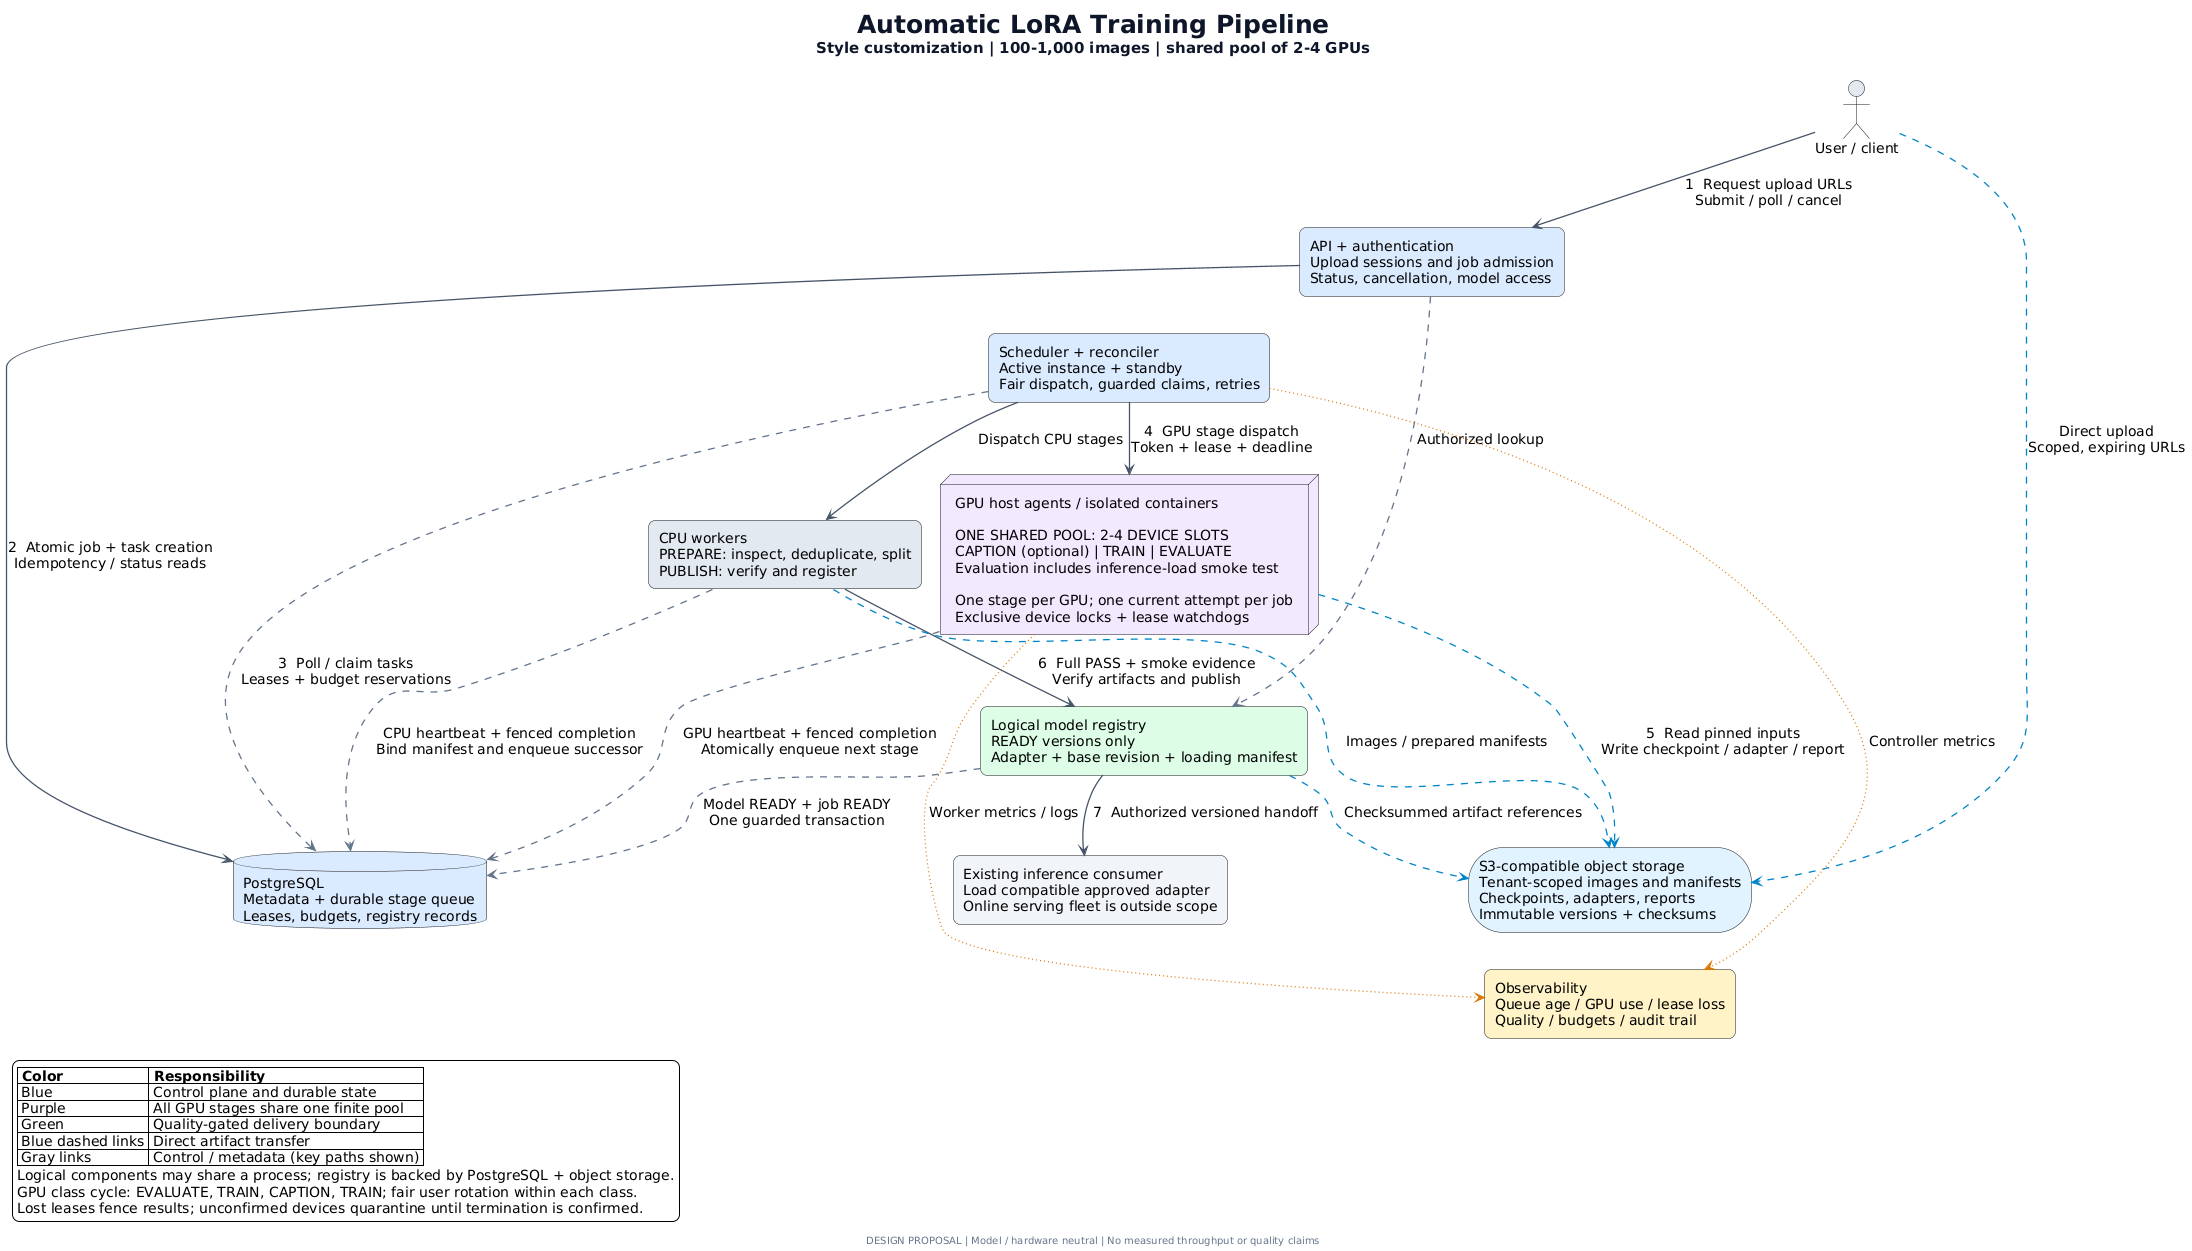

The diagram above was rendered by PlantUML. Its source (embedded in the PNG):
@startuml system-architecture
!pragma layout smetana
skinparam backgroundColor #FFFFFF
skinparam defaultFontName DejaVu Sans
skinparam defaultFontSize 14
skinparam shadowing false
skinparam roundcorner 14
skinparam componentStyle rectangle
skinparam ArrowColor #475569
skinparam ArrowThickness 1.3
skinparam nodesep 55
skinparam ranksep 60
skinparam noteBackgroundColor #FFFBEB
skinparam noteBorderColor #D4AF37
skinparam titleFontSize 25
skinparam titleFontColor #0F172A
skinparam footerFontColor #64748B
top to bottom direction
title Automatic LoRA Training Pipeline\n<size:15>Style customization | 100-1,000 images | shared pool of 2-4 GPUs</size>

actor "User / client" as User #E2E8F0
component "API + authentication\nUpload sessions and job admission\nStatus, cancellation, model access" as API #DBEAFE
database "PostgreSQL\nMetadata + durable stage queue\nLeases, budgets, registry records" as DB #DBEAFE
component "Scheduler + reconciler\nActive instance + standby\nFair dispatch, guarded claims, retries" as Scheduler #DBEAFE
component "CPU workers\nPREPARE: inspect, deduplicate, split\nPUBLISH: verify and register" as CPU #E2E8F0
node "GPU host agents / isolated containers\n\nONE SHARED POOL: 2-4 DEVICE SLOTS\nCAPTION (optional) | TRAIN | EVALUATE\nEvaluation includes inference-load smoke test\n\nOne stage per GPU; one current attempt per job\nExclusive device locks + lease watchdogs" as GPU #F3E8FF
storage "S3-compatible object storage\nTenant-scoped images and manifests\nCheckpoints, adapters, reports\nImmutable versions + checksums" as Objects #E0F2FE
component "Logical model registry\nREADY versions only\nAdapter + base revision + loading manifest" as Registry #DCFCE7
component "Existing inference consumer\nLoad compatible approved adapter\nOnline serving fleet is outside scope" as Inference #F1F5F9
component "Observability\nQueue age / GPU use / lease loss\nQuality / budgets / audit trail" as Observe #FEF3C7

' Ranking follows the control flow; feedback edges do not determine ranks.
User -down-> API : 1  Request upload URLs\nSubmit / poll / cancel
API -right-> DB : 2  Atomic job + task creation\nIdempotency / status reads
API -[hidden]down-> Scheduler
Scheduler -[#64748B,dashed,norank]-> DB : 3  Poll / claim tasks\nLeases + budget reservations
Scheduler -down-> CPU : Dispatch CPU stages
Scheduler -down-> GPU : 4  GPU stage dispatch\nToken + lease + deadline
CPU -[hidden]right-> GPU
GPU -[#0284C7,dashed]right-> Objects : 5  Read pinned inputs\nWrite checkpoint / adapter / report
CPU -down-> Registry : 6  Full PASS + smoke evidence\nVerify artifacts and publish
GPU -[hidden]down-> Registry
Registry -down-> Inference : 7  Authorized versioned handoff
Objects -[hidden]down-> Observe

User -[#0284C7,dashed,norank]-> Objects : Direct upload\nScoped, expiring URLs
CPU -[#0284C7,dashed,norank]-> Objects : Images / prepared manifests
CPU -[#64748B,dashed,norank]-> DB : CPU heartbeat + fenced completion\nBind manifest and enqueue successor
GPU -[#64748B,dashed,norank]-> DB : GPU heartbeat + fenced completion\nAtomically enqueue next stage
Registry -[#64748B,dashed,norank]-> DB : Model READY + job READY\nOne guarded transaction
Registry -[#0284C7,dashed,norank]-> Objects : Checksummed artifact references
API -[#64748B,dashed,norank]-> Registry : Authorized lookup
Scheduler -[#D97706,dotted,norank]-> Observe : Controller metrics
GPU -[#D97706,dotted,norank]-> Observe : Worker metrics / logs

legend bottom left
  |= Color |= Responsibility |
  | Blue | Control plane and durable state |
  | Purple | All GPU stages share one finite pool |
  | Green | Quality-gated delivery boundary |
  | Blue dashed links | Direct artifact transfer |
  | Gray links | Control / metadata (key paths shown) |
  Logical components may share a process; registry is backed by PostgreSQL + object storage.
  GPU class cycle: EVALUATE, TRAIN, CAPTION, TRAIN; fair user rotation within each class.
  Lost leases fence results; unconfirmed devices quarantine until termination is confirmed.
endlegend
footer DESIGN PROPOSAL | Model / hardware neutral | No measured throughput or quality claims
@enduml